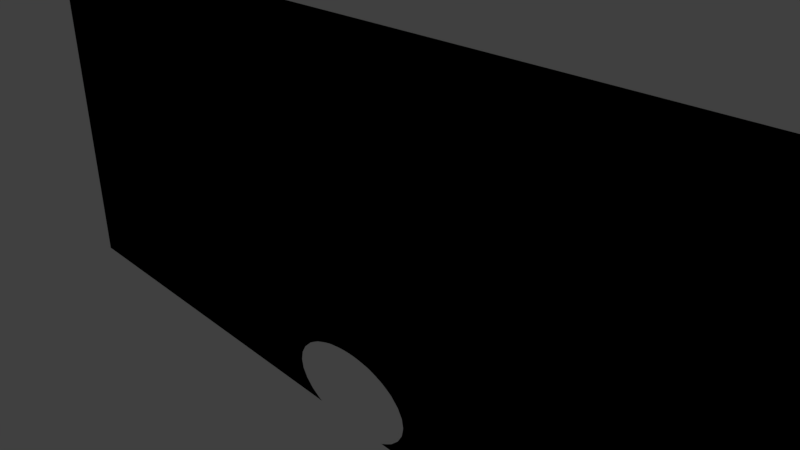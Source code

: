 # Source: wall.blend  (saved by Blender 2.79.0; exported with 4.5.12 LTS)
import bpy
from mathutils import Matrix  # noqa: F401  (used for matrix-valued properties, if any)

bpy.ops.wm.read_factory_settings(use_empty=True)
scene = bpy.context.scene
scene.name = 'Scene'

# ---- collections
col_collection_1 = bpy.data.collections.new('Collection 1'); scene.collection.children.link(col_collection_1)

# ---- materials (node trees are filled in below, after node groups)
mat_material = bpy.data.materials.new('Material')
mat_material.alpha_threshold = 0.0
mat_material.use_transparent_shadow = False
mat_material.roughness = 0.5
mat_material.line_color = (0.0, 0.0, 0.0, 1.0)

# ---- material node trees

# ---- world
world_world = bpy.data.worlds.new('World'); scene.world = world_world
world_world.color = (0.05088, 0.05088, 0.05088)
world_world.use_sun_shadow = False
world_world.sun_shadow_jitter_overblur = 0.0
world_world.cycles.sampling_method = 'MANUAL'

# ---- cameras
cam_camera = bpy.data.cameras.new('Camera')
cam_camera.clip_end = 100.0
cam_camera.lens = 35.0
cam_camera.sensor_width = 32.0
cam_camera.sensor_height = 18.0
cam_camera.ortho_scale = 7.314
cam_camera.dof.focus_distance = 0.0
cam_camera.dof.aperture_fstop = 128.0

# ---- lights
light_lamp = bpy.data.lights.new('Lamp', 'POINT')
light_lamp.transmission_factor = 0.0
light_lamp.cutoff_distance = 30.0
light_lamp.energy = 100.0
light_lamp.shadow_buffer_clip_start = 1.001
light_lamp.shadow_soft_size = 0.1
light_lamp.shadow_maximum_resolution = 0.006
light_lamp.use_absolute_resolution = True

# ---- meshes
me_cube = bpy.data.meshes.new('Cube')
me_cube.from_pydata([(-0.06042, 0.5598, -0.5742), (-0.05447, 0.5505, -0.5742), (-0.04876, 0.5227, -0.5742), (-0.03754, 0.956, -0.5884), (-0.04349, 0.4776, -0.5742), (-0.0272, 0.8676, -0.5884), (-0.03887, 0.417, -0.5742), (-0.01814, 0.7486, -0.5884), (-0.03508, 0.3431, -0.5742), (-0.0107, 0.6036, -0.5884), (0.01176, 0.8437, -0.6115), (-0.03226, 0.2587, -0.5742), (-0.005179, 0.4382, -0.5884), (0.01978, 0.6036, -0.6115), (0.04165, 0.7486, -0.6426), (0.05961, 0.8676, -0.6805), (0.07295, 0.956, -0.7237), (0.07295, 0.956, -0.9151), (0.05961, 0.8676, -0.9583), (0.04165, 0.7486, -0.9962), (-0.03052, 0.1673, -0.5742), (-0.001776, 0.2587, -0.5884), (0.02472, 0.3431, -0.6115), (0.04794, 0.417, -0.6426), (0.067, 0.4776, -0.6805), (0.08116, 0.5227, -0.7237), (0.08988, 0.5505, -0.7706), (0.09283, 0.5598, -0.8194), (0.08988, 0.5505, -0.8682), (0.08116, 0.5227, -0.9151), (0.067, 0.4776, -0.9583), (0.04794, 0.417, -0.9962), (-0.02994, 0.0721, -0.5742), (-0.000627, 0.0721, -0.5884), (0.02639, 0.0721, -0.6115), (0.05006, 0.0721, -0.6426), (0.0695, 0.0721, -0.6805), (0.08393, 0.0721, -0.7237), (0.09283, 0.0721, -0.7706), (0.09583, 0.0721, -0.8194), (0.09283, 0.0721, -0.8682), (0.08393, 0.0721, -0.9151), (0.0695, 0.0721, -0.9583), (0.05006, 0.0721, -0.9962), (-0.03052, -0.02305, -0.5742), (-0.001776, -0.1145, -0.5884), (0.02472, -0.1989, -0.6115), (0.04794, -0.2728, -0.6426), (0.067, -0.3334, -0.6805), (0.08116, -0.3785, -0.7237), (0.08988, -0.4063, -0.7706), (0.09283, -0.4156, -0.8194), (0.08988, -0.4063, -0.8682), (0.08116, -0.3785, -0.9151), (0.067, -0.3334, -0.9583), (0.04794, -0.2728, -0.9962), (-0.03226, -0.1145, -0.5742), (-0.005179, -0.294, -0.5884), (0.01978, -0.4594, -0.6115), (0.04165, -0.6044, -0.6426), (0.05961, -0.7234, -0.6805), (0.07295, -0.8118, -0.7237), (0.08116, -0.8662, -0.7706), (0.08393, -0.8846, -0.8194), (0.08116, -0.8662, -0.8682), (0.07295, -0.8118, -0.9151), (0.05961, -0.7234, -0.9583), (0.04165, -0.6044, -0.9962), (-0.03508, -0.1989, -0.5742), (-0.0107, -0.4594, -0.5884), (0.01176, -0.6995, -0.6115), (0.03144, -0.91, -0.6426), (0.03144, -0.91, -0.9962), (-0.03887, -0.2728, -0.5742), (-0.01814, -0.6044, -0.5884), (0.0009611, -0.91, -0.6115), (-0.04349, -0.3334, -0.5742), (-0.0272, -0.7234, -0.5884), (-0.04876, -0.3785, -0.5742), (-0.03754, -0.8118, -0.5884), (-0.05447, -0.4063, -0.5742), (-0.04876, -0.8662, -0.5884), (-0.06042, -0.4156, -0.5742), (-0.06042, -0.8846, -0.5884), (-0.06637, -0.4063, -0.5742), (-0.07209, -0.8662, -0.5884), (-0.07209, -0.3785, -0.5742), (-0.0833, -0.8118, -0.5884), (-0.07736, -0.3334, -0.5742), (-0.09364, -0.7234, -0.5884), (-0.06042, 0.0721, -0.5694), (-0.08198, -0.2728, -0.5742), (-0.1027, -0.6044, -0.5884), (-0.1218, -0.91, -0.6115), (-0.08577, -0.1989, -0.5742), (-0.1101, -0.4594, -0.5884), (-0.1326, -0.6995, -0.6115), (-0.1523, -0.91, -0.6426), (-0.1523, -0.91, -0.9962), (-0.08858, -0.1145, -0.5742), (-0.1157, -0.294, -0.5884), (-0.1406, -0.4594, -0.6115), (-0.1625, -0.6044, -0.6426), (-0.1804, -0.7234, -0.6805), (-0.1938, -0.8118, -0.7237), (-0.202, -0.8662, -0.7706), (-0.2048, -0.8846, -0.8194), (-0.202, -0.8662, -0.8682), (-0.1938, -0.8118, -0.9151), (-0.1804, -0.7234, -0.9583), (-0.1625, -0.6044, -0.9962), (-0.09032, -0.02305, -0.5742), (-0.1191, -0.1145, -0.5884), (-0.1456, -0.1989, -0.6115), (-0.1688, -0.2728, -0.6426), (-0.1878, -0.3334, -0.6805), (-0.202, -0.3785, -0.7237), (-0.2107, -0.4063, -0.7706), (-0.2137, -0.4156, -0.8194), (-0.2107, -0.4063, -0.8682), (-0.202, -0.3785, -0.9151), (-0.1878, -0.3334, -0.9583), (-0.1688, -0.2728, -0.9962), (-0.0909, 0.0721, -0.5742), (-0.1202, 0.0721, -0.5884), (-0.1472, 0.0721, -0.6115), (-0.1709, 0.0721, -0.6426), (-0.1903, 0.0721, -0.6805), (-0.2048, 0.0721, -0.7237), (-0.2137, 0.0721, -0.7706), (-0.2167, 0.0721, -0.8194), (-0.2137, 0.0721, -0.8682), (-0.2048, 0.0721, -0.9151), (-0.1903, 0.0721, -0.9583), (-0.1709, 0.0721, -0.9962), (-0.09032, 0.1673, -0.5742), (-0.1191, 0.2587, -0.5884), (-0.1456, 0.3431, -0.6115), (-0.1688, 0.417, -0.6426), (-0.1878, 0.4776, -0.6805), (-0.202, 0.5227, -0.7237), (-0.2107, 0.5505, -0.7706), (-0.2137, 0.5598, -0.8194), (-0.2107, 0.5505, -0.8682), (-0.202, 0.5227, -0.9151), (-0.1878, 0.4776, -0.9583), (-0.1688, 0.417, -0.9962), (-0.08858, 0.2587, -0.5742), (-0.1157, 0.4382, -0.5884), (-0.1406, 0.6036, -0.6115), (-0.1625, 0.7486, -0.6426), (-0.1804, 0.8676, -0.6805), (-0.1938, 0.956, -0.7237), (-0.1938, 0.956, -0.9151), (-0.1804, 0.8676, -0.9583), (-0.1625, 0.7486, -0.9962), (-0.08577, 0.3431, -0.5742), (-0.1101, 0.6036, -0.5884), (-0.1326, 0.8437, -0.6115), (-0.08198, 0.417, -0.5742), (-0.1027, 0.7486, -0.5884), (-0.07736, 0.4776, -0.5742), (-0.09364, 0.8676, -0.5884), (-0.07209, 0.5227, -0.5742), (-0.0833, 0.956, -0.5884), (-0.06637, 0.5505, -0.5742), (1.0, 1.0, -1.0), (1.0, -1.0, -1.0), (-1.0, -1.0, -1.0), (-1.0, 1.0, -1.0), (1.0, 1.0, 1.0), (1.0, -1.0, 1.0), (-1.0, -1.0, 1.0), (-1.0, 1.0, 1.0), (-0.168, 0.0721, -1.0), (0.04715, 0.0721, -1.0), (-0.1659, -0.2637, -1.0), (0.04508, -0.2637, -1.0), (-0.1598, -0.5866, -1.0), (0.03896, -0.5866, -1.0), (0.02902, -0.8841, -1.0), (-0.1607, -1.0, -0.6624), (-0.1712, -1.0, -0.9583), (-0.1607, -1.0, -0.9764), (-0.1712, -1.0, -0.6805), (-0.1499, -0.8841, -1.0), (-0.005892, -1.0, -0.6115), (-0.01565, -1.0, -0.6062), (-0.1477, -1.0, -0.6426), (-0.1274, -1.0, -0.622), (0.02308, -1.0, -1.0), (0.02683, -1.0, -0.9962), (0.02683, -1.0, -0.6426), (0.006585, -1.0, -0.622), (-0.1052, -1.0, -0.6062), (-0.115, -1.0, -0.6115), (0.05037, -1.0, -0.9583), (0.03986, -1.0, -0.9764), (0.05037, -1.0, -0.6805), (0.06666, -1.0, -0.7237), (0.06666, -1.0, -0.9151), (0.03986, -1.0, -0.6624), (-0.1875, -1.0, -0.9151), (-0.1975, -1.0, -0.8682), (-0.1875, -1.0, -0.7237), (-0.1975, -1.0, -0.7706), (-0.08818, -1.0, -0.5993), (-0.03267, -1.0, -0.5993), (-0.04709, -1.0, -0.5957), (-0.2009, -1.0, -0.8194), (-0.07375, -1.0, -0.5957), (0.07669, -1.0, -0.7706), (0.08008, -1.0, -0.8194), (0.07669, -1.0, -0.8682), (-0.06042, -1.0, -0.5946), (-0.1439, -1.0, -1.0), (-0.1477, -1.0, -0.9962), (-0.1659, 0.4079, -1.0), (0.04508, 0.4079, -1.0), (0.03896, 0.7308, -1.0), (-0.1598, 0.7308, -1.0), (-0.002428, 1.0, -0.6074), (0.003742, 1.0, -0.6115), (-0.1472, 1.0, -0.6346), (-0.1541, 1.0, -0.6426), (-0.1246, 1.0, -0.6115), (-0.1541, 1.0, -0.9962), (-0.1508, 1.0, -1.0), (-0.1184, 1.0, -0.6074), (0.02637, 1.0, -0.6346), (0.03326, 1.0, -0.6426), (0.02997, 1.0, -1.0), (0.03326, 1.0, -0.9962), (-0.06042, 1.0, -0.5876), (-0.2053, 1.0, -0.8194), (-0.2022, 1.0, -0.7706), (0.08448, 1.0, -0.8194), (-0.04661, 1.0, -0.5884), (-0.04889, 1.0, -0.5881), (-0.2004, 1.0, -0.7616), (-0.2022, 1.0, -0.8682), (-0.2004, 1.0, -0.8772), (0.07959, 1.0, -0.8772), (0.08136, 1.0, -0.8682), (0.08136, 1.0, -0.7706), (-0.07196, 1.0, -0.5881), (-0.07424, 1.0, -0.5884), (0.07959, 1.0, -0.7616), (-0.0364, 1.0, -0.591), (0.07148, 1.0, -0.9151), (0.07148, 1.0, -0.7237), (-0.08444, 1.0, -0.591), (-0.02167, 1.0, -0.5969), (-0.1923, 1.0, -0.7237), (-0.09917, 1.0, -0.5969), (-0.176, 1.0, -0.9583), (-0.1923, 1.0, -0.9151), (-0.176, 1.0, -0.6805), (0.05518, 1.0, -0.9583), (0.05518, 1.0, -0.6805)], [], [(0, 1, 90), (1, 2, 90), (2, 4, 90), (3, 5, 4, 2), (4, 6, 90), (5, 7, 6, 4), (6, 8, 90), (7, 9, 8, 6), (8, 11, 90), (9, 12, 11, 8), (10, 13, 12, 9), (11, 20, 90), (12, 21, 20, 11), (17, 29, 28, 243, 242), (13, 22, 21, 12), (18, 30, 29, 17), (14, 23, 22, 13), (19, 31, 30, 18), (15, 24, 23, 14), (16, 25, 24, 15), (31, 43, 42, 30), (24, 36, 35, 23), (25, 37, 36, 24), (26, 38, 37, 25), (27, 39, 38, 26), (20, 32, 90), (28, 40, 39, 27), (21, 33, 32, 20), (29, 41, 40, 28), (22, 34, 33, 21), (30, 42, 41, 29), (23, 35, 34, 22), (40, 52, 51, 39), (33, 45, 44, 32), (41, 53, 52, 40), (34, 46, 45, 33), (42, 54, 53, 41), (35, 47, 46, 34), (43, 55, 54, 42), (36, 48, 47, 35), (37, 49, 48, 36), (38, 50, 49, 37), (39, 51, 50, 38), (32, 44, 90), (49, 61, 60, 48), (50, 62, 61, 49), (51, 63, 62, 50), (44, 56, 90), (52, 64, 63, 51), (45, 57, 56, 44), (53, 65, 64, 52), (46, 58, 57, 45), (54, 66, 65, 53), (47, 59, 58, 46), (55, 67, 66, 54), (48, 60, 59, 47), (57, 69, 68, 56), (65, 200, 213, 64), (58, 70, 69, 57), (66, 196, 200, 65), (59, 71, 70, 58), (67, 72, 197, 196, 66), (60, 198, 201, 71, 59), (61, 199, 198, 60), (62, 211, 199, 61), (63, 212, 211, 62), (56, 68, 90), (64, 213, 212, 63), (68, 73, 90), (69, 74, 73, 68), (70, 75, 74, 69), (71, 192, 193, 75, 70), (72, 191, 197), (75, 186, 187, 77, 74), (73, 76, 90), (74, 77, 76, 73), (76, 78, 90), (77, 79, 78, 76), (78, 80, 90), (79, 81, 80, 78), (80, 82, 90), (81, 83, 82, 80), (82, 84, 90), (83, 85, 84, 82), (84, 86, 90), (85, 87, 86, 84), (86, 88, 90), (87, 89, 88, 86), (88, 91, 90), (89, 92, 91, 88), (91, 94, 90), (92, 95, 94, 91), (93, 96, 95, 92), (95, 100, 99, 94), (96, 101, 100, 95), (97, 102, 101, 96), (98, 110, 109, 182, 183), (94, 99, 90), (104, 116, 115, 103), (105, 117, 116, 104), (106, 118, 117, 105), (99, 111, 90), (107, 119, 118, 106), (100, 112, 111, 99), (108, 120, 119, 107), (101, 113, 112, 100), (109, 121, 120, 108), (102, 114, 113, 101), (110, 122, 121, 109), (103, 115, 114, 102), (112, 124, 123, 111), (120, 132, 131, 119), (113, 125, 124, 112), (121, 133, 132, 120), (114, 126, 125, 113), (122, 134, 133, 121), (115, 127, 126, 114), (116, 128, 127, 115), (117, 129, 128, 116), (118, 130, 129, 117), (111, 123, 90), (119, 131, 130, 118), (128, 140, 139, 127), (129, 141, 140, 128), (130, 142, 141, 129), (123, 135, 90), (131, 143, 142, 130), (124, 136, 135, 123), (132, 144, 143, 131), (125, 137, 136, 124), (133, 145, 144, 132), (126, 138, 137, 125), (134, 146, 145, 133), (127, 139, 138, 126), (144, 153, 241, 240, 143), (137, 149, 148, 136), (145, 154, 153, 144), (138, 150, 149, 137), (146, 155, 154, 145), (139, 151, 150, 138), (140, 152, 151, 139), (141, 235, 239, 152, 140), (142, 234, 235, 141), (135, 147, 90), (143, 240, 234, 142), (136, 148, 147, 135), (147, 156, 90), (148, 157, 156, 147), (153, 256, 241), (149, 158, 157, 148), (154, 255, 256, 153), (150, 224, 223, 158, 149), (155, 226, 255, 154), (151, 257, 224, 150), (152, 253, 257, 151), (156, 159, 90), (157, 160, 159, 156), (158, 225, 228, 160, 157), (159, 161, 90), (160, 162, 161, 159), (161, 163, 90), (162, 164, 163, 161), (163, 165, 90), (164, 246, 245, 165, 163), (165, 0, 90), (166, 167, 190, 180, 179, 177, 175, 218, 219, 231), (170, 173, 172, 171), (166, 170, 171, 167), (167, 171, 172, 168, 215, 216, 183, 182, 202, 203, 209, 205, 204, 184, 181, 188, 189, 195, 194, 206, 210, 214, 208, 207, 187, 186, 193, 192, 201, 198, 199, 211, 212, 213, 200, 196, 197, 191, 190), (168, 172, 173, 169), (170, 166, 231, 232, 258, 249, 242, 243, 236, 244, 247, 250, 259, 230, 229, 222, 221, 252, 248, 237, 238, 233, 245, 246, 251, 254, 228, 225, 223, 224, 257, 253, 239, 235, 234, 240, 241, 256, 255, 226, 227, 169, 173), (195, 93, 92, 89, 194), (219, 19, 232, 231), (252, 5, 3, 248), (204, 104, 103, 184), (254, 162, 160, 228), (253, 152, 239), (179, 67, 55, 177), (189, 93, 195), (259, 15, 14, 230), (220, 155, 146, 217), (182, 109, 108, 202), (175, 43, 31, 218), (218, 31, 19, 219), (233, 0, 165, 245), (226, 155, 220, 227), (191, 72, 180, 190), (222, 10, 9, 7, 221), (217, 146, 134, 174), (208, 81, 79, 207), (248, 3, 237), (205, 105, 104, 204), (178, 110, 98, 185), (258, 18, 17, 249), (206, 87, 85, 210), (243, 28, 27, 236), (221, 7, 5, 252), (236, 27, 26, 244), (176, 122, 110, 178), (227, 220, 217, 174, 176, 178, 185, 215, 168, 169), (214, 83, 81, 208), (232, 19, 18, 258), (177, 55, 43, 175), (247, 16, 250), (185, 98, 216, 215), (251, 164, 162, 254), (238, 1, 0, 233), (174, 134, 122, 176), (209, 106, 105, 205), (229, 10, 222), (249, 17, 242), (246, 164, 251), (186, 75, 193), (188, 97, 96, 93, 189), (181, 97, 188), (184, 103, 102, 97, 181), (225, 158, 223), (216, 98, 183), (202, 108, 107, 203), (203, 107, 106, 209), (230, 14, 13, 10, 229), (192, 71, 201), (180, 72, 67, 179), (194, 89, 87, 206), (237, 3, 2, 1, 238), (244, 26, 25, 16, 247), (207, 79, 77, 187), (250, 16, 15, 259), (210, 85, 83, 214)])
me_cube.materials.append(mat_material)
me_cube.use_remesh_preserve_volume = False
me_cube.use_remesh_preserve_attributes = False
me_cube.use_mirror_vertex_groups = False
me_cube.update()

# ---- objects
ob_cube = bpy.data.objects.new('Cube', me_cube)
ob_lamp = bpy.data.objects.new('Lamp', light_lamp)
ob_camera = bpy.data.objects.new('Camera', cam_camera)

# ---- transforms, parenting, visibility, modifiers, constraints
ob_cube.location = (0.0, 0.0, 0.0)
ob_cube.scale = (8.0, 0.0, 3.0)
ob_cube.lock_rotations_4d = False
ob_cube.empty_display_type = 'ARROWS'
ob_cube.lineart.crease_threshold = 0.0
ob_lamp.location = (4.076, 1.005, 5.904)
ob_lamp.rotation_euler = (0.6503, 0.05522, 1.866)
ob_lamp.lock_rotations_4d = False
ob_lamp.empty_display_type = 'ARROWS'
ob_lamp.color = (0.0, 0.0, 0.0, 0.0)
ob_lamp.lineart.crease_threshold = 0.0
ob_camera.location = (7.481, -6.508, 5.344)
ob_camera.rotation_euler = (1.109, 0.0, 0.8149)
ob_camera.lock_rotations_4d = False
ob_camera.empty_display_type = 'ARROWS'
ob_camera.color = (0.0, 0.0, 0.0, 0.0)
ob_camera.display_type = 'WIRE'
ob_camera.lineart.crease_threshold = 0.0

# ---- collection membership
col_collection_1.objects.link(ob_cube)
col_collection_1.objects.link(ob_lamp)
col_collection_1.objects.link(ob_camera)

# ---- scene / render settings (as saved in the file)
scene.camera = ob_camera
scene.frame_start = 1; scene.frame_end = 250; scene.frame_set(1)
scene.render.engine = 'BLENDER_EEVEE_NEXT'
scene.render.resolution_percentage = 50
scene.render.dither_intensity = 0.0
scene.cycles.use_denoising = False
scene.cycles.samples = 128
scene.cycles.sampling_pattern = 'TABULATED_SOBOL'
scene.cycles.use_adaptive_sampling = False
scene.cycles.use_light_tree = False
scene.cycles.blur_glossy = 0.0
scene.cycles.sample_clamp_indirect = 0.0
scene.view_settings.view_transform = 'Standard'
bpy.context.view_layer.update()

